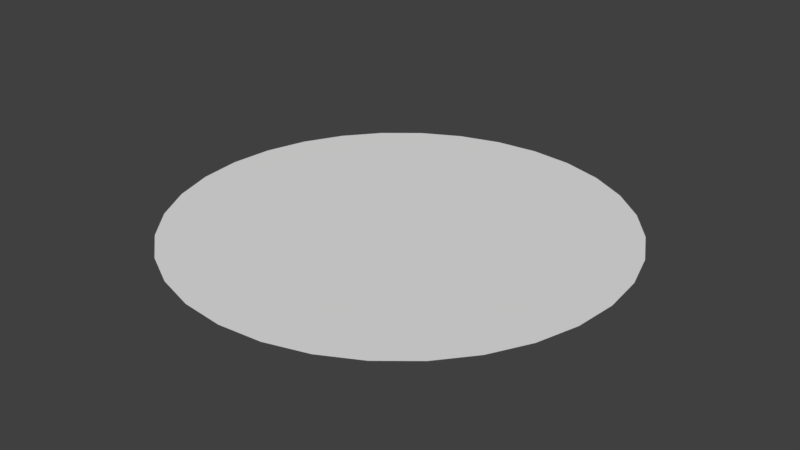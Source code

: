 # Source: Circle.blend  (saved by Blender 2.78.0; exported with 4.5.12 LTS)
import bpy
from mathutils import Matrix  # noqa: F401  (used for matrix-valued properties, if any)

bpy.ops.wm.read_factory_settings(use_empty=True)
scene = bpy.context.scene
scene.name = 'Scene'

# ---- collections
col_collection_1 = bpy.data.collections.new('Collection 1'); scene.collection.children.link(col_collection_1)

# ---- world
world_world = bpy.data.worlds.new('World'); scene.world = world_world
world_world.color = (0.05088, 0.05088, 0.05088)
world_world.use_sun_shadow = False
world_world.sun_shadow_jitter_overblur = 0.0
world_world.cycles.sampling_method = 'MANUAL'

# ---- meshes
me_circle = bpy.data.meshes.new('Circle')
me_circle.from_pydata([(0.0, 1.0, 0.0), (-0.1951, 0.9808, 0.0), (-0.3827, 0.9239, 0.0), (-0.5556, 0.8315, 0.0), (-0.7071, 0.7071, 0.0), (-0.8315, 0.5556, 0.0), (-0.9239, 0.3827, 0.0), (-0.9808, 0.1951, 0.0), (-1.0, 7.55e-08, 0.0), (-0.9808, -0.1951, 0.0), (-0.9239, -0.3827, 0.0), (-0.8315, -0.5556, 0.0), (-0.7071, -0.7071, 0.0), (-0.5556, -0.8315, 0.0), (-0.3827, -0.9239, 0.0), (-0.1951, -0.9808, 0.0), (3.258e-07, -1.0, 0.0), (0.1951, -0.9808, 0.0), (0.3827, -0.9239, 0.0), (0.5556, -0.8315, 0.0), (0.7071, -0.7071, 0.0), (0.8315, -0.5556, 0.0), (0.9239, -0.3827, 0.0), (0.9808, -0.1951, 0.0), (1.0, 9.656e-07, 0.0), (0.9808, 0.1951, 0.0), (0.9239, 0.3827, 0.0), (0.8315, 0.5556, 0.0), (0.7071, 0.7071, 0.0), (0.5556, 0.8315, 0.0), (0.3827, 0.9239, 0.0), (0.1951, 0.9808, 0.0)], [], [(1, 0, 31, 30, 29, 28, 27, 26, 25, 24, 23, 22, 21, 20, 19, 18, 17, 16, 15, 14, 13, 12, 11, 10, 9, 8, 7, 6, 5, 4, 3, 2)])
_uv = me_circle.uv_layers.new(name='UVMap')
_uv.uv.foreach_set('vector', [0.6267, 0.9178, 0.7058, 0.8851, 0.777, 0.8375, 0.8375, 0.777, 0.8851, 0.7058, 0.9178, 0.6267, 0.9345, 0.5428, 0.9345, 0.4572, 0.9178, 0.3733, 0.8851, 0.2942, 0.8375, 0.223, 0.777, 0.1625, 0.7058, 0.1149, 0.6267, 0.08219, 0.5428, 0.06549, 0.4572, 0.06549, 0.3733, 0.08219, 0.2942, 0.1149, 0.223, 0.1625, 0.1625, 0.223, 0.1149, 0.2942, 0.08219, 0.3733, 0.06549, 0.4572, 0.06549, 0.5428, 0.08219, 0.6267, 0.1149, 0.7058, 0.1625, 0.777, 0.223, 0.8375, 0.2942, 0.8851, 0.3733, 0.9178, 0.4572, 0.9345, 0.5428, 0.9345])
me_circle.use_remesh_preserve_volume = False
me_circle.use_remesh_preserve_attributes = False
me_circle.use_mirror_vertex_groups = False
me_circle.update()

# ---- objects
ob_circle = bpy.data.objects.new('Circle', me_circle)

# ---- transforms, parenting, visibility, modifiers, constraints
ob_circle.location = (0.0, 0.0, 0.0)
ob_circle.lineart.crease_threshold = 0.0

# ---- collection membership
col_collection_1.objects.link(ob_circle)

# ---- scene / render settings (as saved in the file)
scene.frame_start = 1; scene.frame_end = 250; scene.frame_set(1)
scene.render.engine = 'BLENDER_EEVEE_NEXT'
scene.render.resolution_percentage = 50
scene.render.dither_intensity = 0.0
scene.cycles.use_denoising = False
scene.cycles.samples = 128
scene.cycles.sampling_pattern = 'TABULATED_SOBOL'
scene.cycles.light_sampling_threshold = 0.0
scene.cycles.use_adaptive_sampling = False
scene.cycles.use_light_tree = False
scene.cycles.blur_glossy = 0.0
scene.cycles.sample_clamp_indirect = 0.0
scene.view_settings.view_transform = 'Standard'
bpy.context.view_layer.update()

# ---- added for rendering (the .blend has no active camera and no usable light): camera, sun
cam_auto = bpy.data.cameras.new('AutoCamera')
cam_auto.lens = 50.0
cam_auto.sensor_width = 36.0
cam_auto.clip_end = 1000.0
ob_auto_camera = bpy.data.objects.new('AutoCamera', cam_auto)
scene.collection.objects.link(ob_auto_camera)
ob_auto_camera.location = (2.61693, -3.14032, 2.09354)
ob_auto_camera.rotation_euler = (1.09748, -7.21219e-08, 0.694738)
scene.camera = ob_auto_camera
light_auto_sun = bpy.data.lights.new('AutoSun', 'SUN')
light_auto_sun.energy = 3.0
light_auto_sun.angle = 0.0523599
ob_auto_sun = bpy.data.objects.new('AutoSun', light_auto_sun)
scene.collection.objects.link(ob_auto_sun)
ob_auto_sun.rotation_euler = (0.872665, 0.174533, 0.523599)
bpy.context.view_layer.update()

